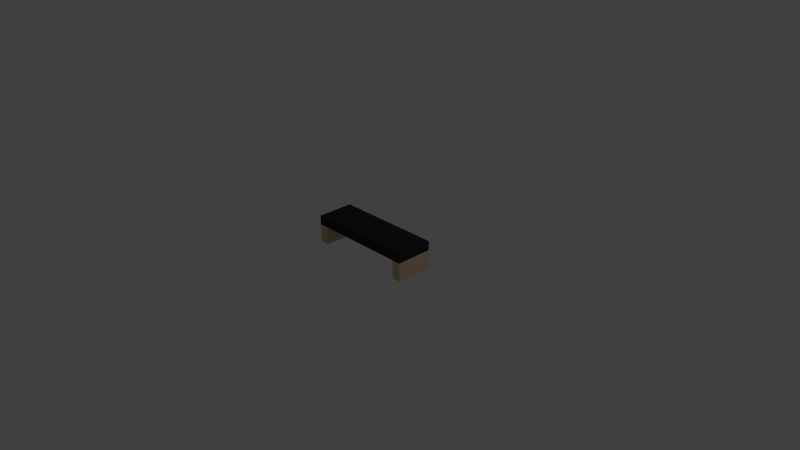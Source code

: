 # Source: table_simple.blend  (saved by Blender 2.73.0; exported with 4.5.12 LTS)
import bpy
from mathutils import Matrix  # noqa: F401  (used for matrix-valued properties, if any)

bpy.ops.wm.read_factory_settings(use_empty=True)
scene = bpy.context.scene
scene.name = 'Scene'

# ---- collections
col_collection_1 = bpy.data.collections.new('Collection 1'); scene.collection.children.link(col_collection_1)

# ---- materials (node trees are filled in below, after node groups)
mat_wood = bpy.data.materials.new('wood')
mat_wood.alpha_threshold = 0.0
mat_wood.use_transparent_shadow = False
mat_wood.diffuse_color = (0.7529, 0.5457, 0.3564, 1.0)
mat_wood.specular_color = (0.855, 0.6038, 0.402)
mat_wood.roughness = 0.5
mat_black = bpy.data.materials.new('black')
mat_black.alpha_threshold = 0.0
mat_black.use_transparent_shadow = False
mat_black.diffuse_color = (0.031, 0.03071, 0.03071, 1.0)
mat_black.specular_color = (0.05127, 0.05127, 0.05127)
mat_black.roughness = 0.5

# ---- material node trees

# ---- world
world_world = bpy.data.worlds.new('World'); scene.world = world_world
world_world.color = (0.05088, 0.05088, 0.05088)
world_world.use_sun_shadow = False
world_world.sun_shadow_jitter_overblur = 0.0
world_world.cycles.sampling_method = 'MANUAL'
world_world.cycles.sample_map_resolution = 256

# ---- cameras
cam_camera = bpy.data.cameras.new('Camera')
cam_camera.clip_end = 100.0
cam_camera.lens = 35.0
cam_camera.sensor_width = 32.0
cam_camera.sensor_height = 18.0
cam_camera.ortho_scale = 7.314
cam_camera.dof.focus_distance = 0.0
cam_camera.dof.aperture_fstop = 128.0

# ---- lights
light_lamp = bpy.data.lights.new('Lamp', 'POINT')
light_lamp.transmission_factor = 0.0
light_lamp.cutoff_distance = 30.0
light_lamp.energy = 100.0
light_lamp.shadow_buffer_clip_start = 1.001
light_lamp.shadow_soft_size = 0.1
light_lamp.shadow_maximum_resolution = 0.006
light_lamp.use_absolute_resolution = True
light_lamp.cycles.use_multiple_importance_sampling = False

# ---- meshes
me_cube_001 = bpy.data.meshes.new('Cube.001')
me_cube_001.from_pydata([(-0.625, -0.25, 0.375), (-0.625, 0.25, 0.375), (0.625, 0.25, 0.375), (0.625, -0.25, 0.375), (-0.625, -0.25, 0.25), (-0.625, 0.25, 0.25), (0.625, 0.25, 0.25), (0.625, -0.25, 0.25), (-0.75, -0.25, 0.375), (-0.75, 0.25, 0.375), (-0.75, -0.25, 0.25), (-0.75, 0.25, 0.25), (0.75, 0.25, 0.375), (0.75, -0.25, 0.375), (0.75, 0.25, 0.25), (0.75, -0.25, 0.25), (-0.625, -0.25, 0.0), (-0.625, 0.25, 0.0), (0.625, 0.25, 0.0), (0.625, -0.25, 0.0), (-0.75, -0.25, 0.0), (-0.75, 0.25, 0.0), (0.75, 0.25, 0.0), (0.75, -0.25, 0.0)], [], [(4, 5, 6, 7), (3, 2, 1, 0), (3, 0, 4, 7), (15, 7, 19, 23), (1, 2, 6, 5), (6, 14, 22, 18), (8, 9, 11, 10), (1, 5, 11, 9), (0, 1, 9, 8), (4, 0, 8, 10), (12, 13, 15, 14), (3, 7, 15, 13), (6, 2, 12, 14), (2, 3, 13, 12), (19, 18, 22, 23), (17, 16, 20, 21), (14, 15, 23, 22), (4, 10, 20, 16), (11, 5, 17, 21), (10, 11, 21, 20), (5, 4, 16, 17), (7, 6, 18, 19)])
me_cube_001.polygons.foreach_set('material_index', [1, 1, 1, 0, 1, 0, 1, 1, 1, 1, 1, 1, 1, 1, 0, 0, 0, 0, 0, 0, 0, 0])
me_cube_001.materials.append(mat_wood)
me_cube_001.materials.append(mat_black)
me_cube_001.use_remesh_preserve_volume = False
me_cube_001.use_remesh_preserve_attributes = False
me_cube_001.use_mirror_vertex_groups = False
me_cube_001.update()

# ---- objects
ob_table_mesh = bpy.data.objects.new('table_mesh', me_cube_001)
ob_lamp = bpy.data.objects.new('Lamp', light_lamp)
ob_camera = bpy.data.objects.new('Camera', cam_camera)

# ---- transforms, parenting, visibility, modifiers, constraints
ob_table_mesh.location = (0.0, 0.0, 0.0)
ob_table_mesh.lineart.crease_threshold = 0.0
ob_lamp.location = (4.076, 1.005, 5.904)
ob_lamp.rotation_euler = (0.6503, 0.05522, 1.866)
ob_lamp.lock_rotations_4d = False
ob_lamp.empty_display_type = 'ARROWS'
ob_lamp.color = (0.0, 0.0, 0.0, 0.0)
ob_lamp.lineart.crease_threshold = 0.0
ob_camera.location = (7.481, -6.508, 5.344)
ob_camera.rotation_euler = (1.109, 0.01082, 0.8149)
ob_camera.lock_rotations_4d = False
ob_camera.empty_display_type = 'ARROWS'
ob_camera.color = (0.0, 0.0, 0.0, 0.0)
ob_camera.display_type = 'WIRE'
ob_camera.lineart.crease_threshold = 0.0

# ---- collection membership
col_collection_1.objects.link(ob_table_mesh)
col_collection_1.objects.link(ob_lamp)
col_collection_1.objects.link(ob_camera)

# ---- scene / render settings (as saved in the file)
scene.camera = ob_camera
scene.frame_start = 1; scene.frame_end = 250; scene.frame_set(1)
scene.render.engine = 'BLENDER_EEVEE_NEXT'
scene.render.resolution_percentage = 50
scene.render.dither_intensity = 0.0
scene.cycles.use_denoising = False
scene.cycles.samples = 10
scene.cycles.sampling_pattern = 'TABULATED_SOBOL'
scene.cycles.light_sampling_threshold = 0.0
scene.cycles.use_adaptive_sampling = False
scene.cycles.use_light_tree = False
scene.cycles.blur_glossy = 0.0
scene.cycles.pixel_filter_type = 'GAUSSIAN'
scene.cycles.sample_clamp_indirect = 0.0
scene.view_settings.view_transform = 'Standard'
bpy.context.view_layer.update()
